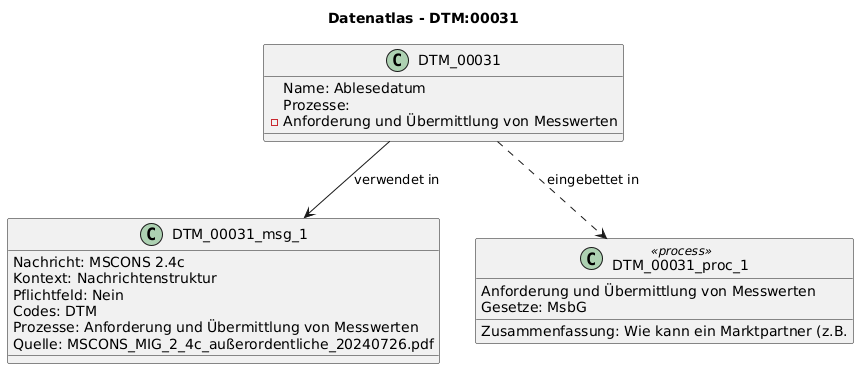

The diagram above was rendered by PlantUML. Its source (embedded in the PNG):
@startuml
title Datenatlas - DTM:00031
class DTM_00031 {
  Name: Ablesedatum
  Prozesse:
    - Anforderung und Übermittlung von Messwerten
}
class DTM_00031_msg_1 {
  Nachricht: MSCONS 2.4c
  Kontext: Nachrichtenstruktur
  Pflichtfeld: Nein
  Codes: DTM
  Prozesse: Anforderung und Übermittlung von Messwerten
  Quelle: MSCONS_MIG_2_4c_außerordentliche_20240726.pdf
}
DTM_00031 --> DTM_00031_msg_1 : verwendet in
class DTM_00031_proc_1 <<process>> {
  Anforderung und Übermittlung von Messwerten
  Gesetze: MsbG
  Zusammenfassung: Wie kann ein Marktpartner (z.B.
}
DTM_00031 ..> DTM_00031_proc_1 : eingebettet in
@enduml